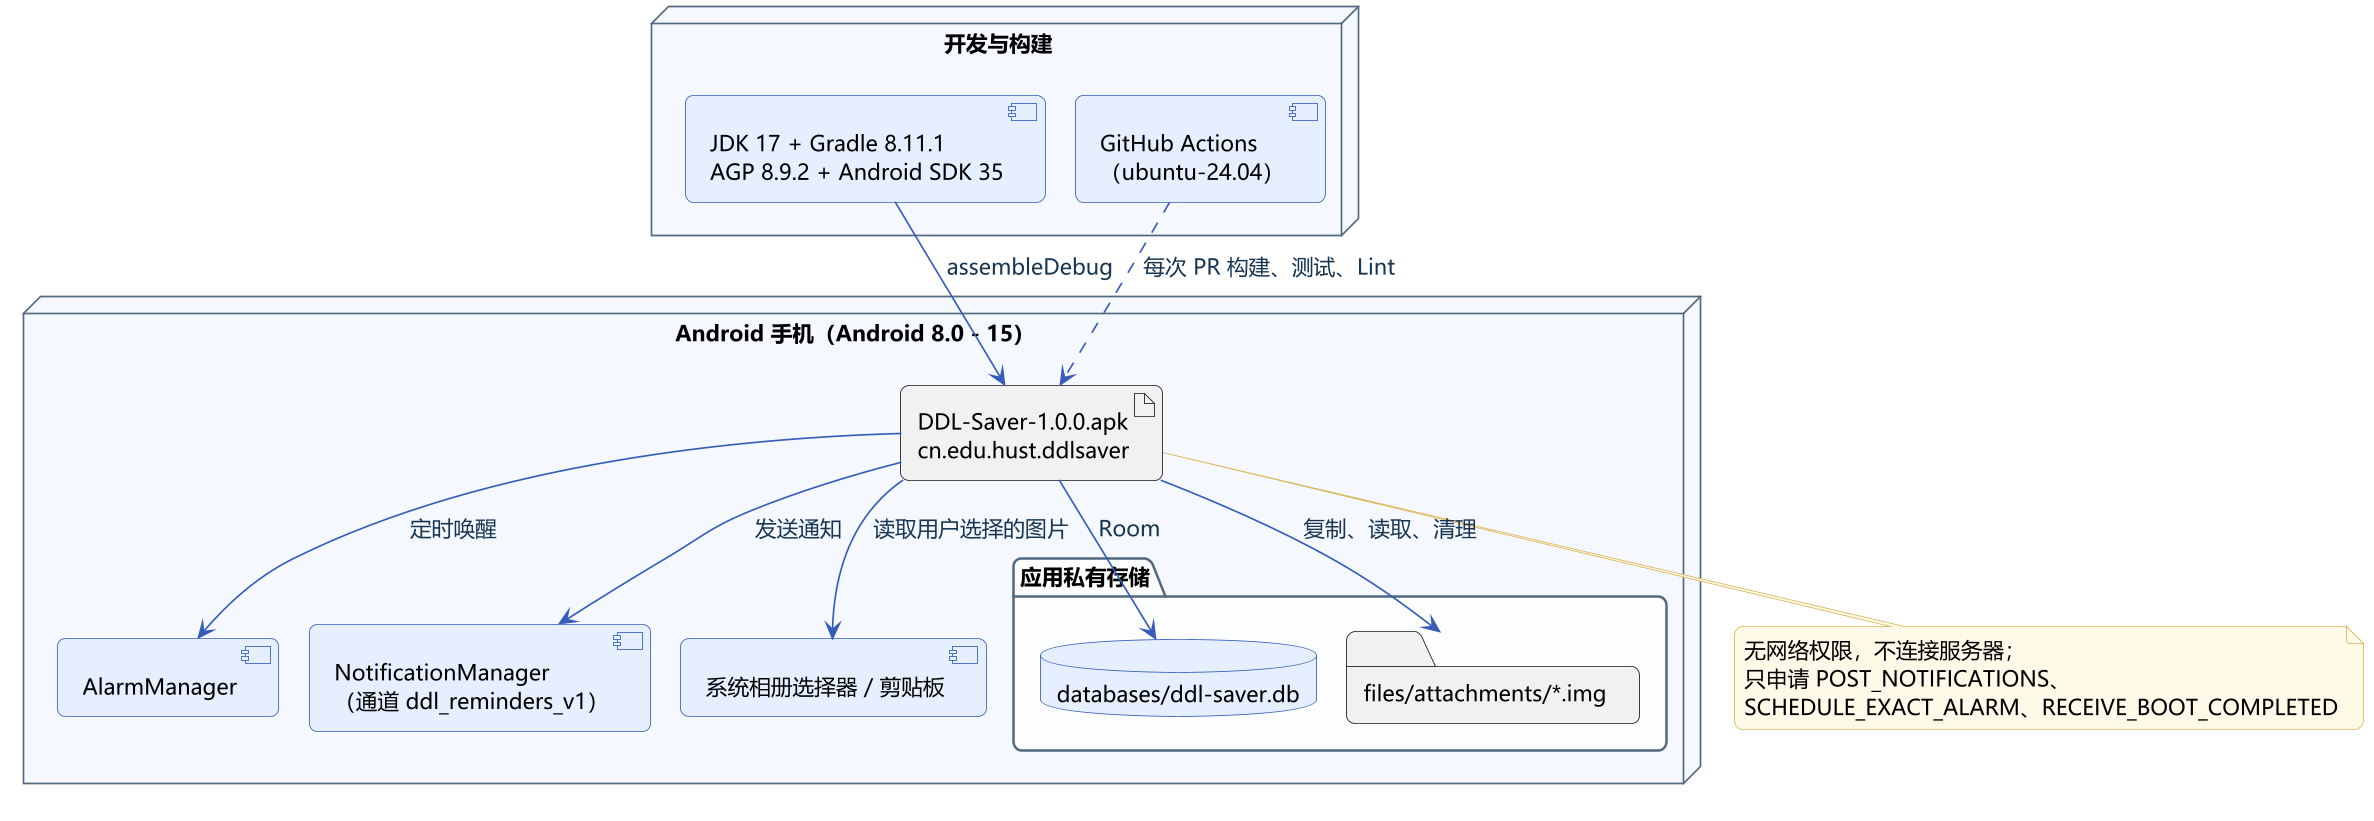

The diagram above was rendered by PlantUML. Its source (embedded in the PNG):
@startuml deployment
!include _style.iuml
node "Android 手机（Android 8.0 - 15）" {
  artifact "DDL-Saver-1.0.0.apk\ncn.edu.hust.ddlsaver" as APK
  folder "应用私有存储" {
    database "databases/ddl-saver.db" as DB
    folder "files/attachments/*.img" as IMG
  }
  component "AlarmManager" as AM
  component "NotificationManager\n（通道 ddl_reminders_v1）" as NM
  component "系统相册选择器 / 剪贴板" as PICK
}
node "开发与构建" {
  component "JDK 17 + Gradle 8.11.1\nAGP 8.9.2 + Android SDK 35" as GR
  component "GitHub Actions\n（ubuntu-24.04）" as CI
}
APK --> DB : Room
APK --> IMG : 复制、读取、清理
APK --> AM : 定时唤醒
APK --> NM : 发送通知
APK --> PICK : 读取用户选择的图片
GR --> APK : assembleDebug
CI ..> APK : 每次 PR 构建、测试、Lint
note bottom of APK
  无网络权限，不连接服务器；
  只申请 POST_NOTIFICATIONS、
  SCHEDULE_EXACT_ALARM、RECEIVE_BOOT_COMPLETED
end note
@enduml